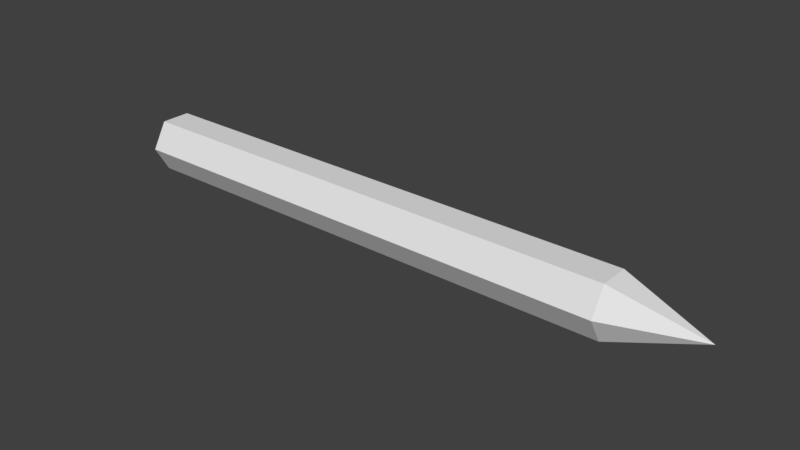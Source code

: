 # Source: estaca_de_madeira.blend  (saved by Blender 2.79.0; exported with 4.5.12 LTS)
import bpy
from mathutils import Matrix  # noqa: F401  (used for matrix-valued properties, if any)

bpy.ops.wm.read_factory_settings(use_empty=True)
scene = bpy.context.scene
scene.name = 'Scene'

# ---- collections
col_collection_4 = bpy.data.collections.new('Collection 4'); scene.collection.children.link(col_collection_4)

# ---- materials (node trees are filled in below, after node groups)
mat_estaca_de_madeira = bpy.data.materials.new('estaca_de_madeira')
mat_estaca_de_madeira.alpha_threshold = 0.0
mat_estaca_de_madeira.use_transparent_shadow = False
mat_estaca_de_madeira.roughness = 0.5

# ---- material node trees

# ---- world
world_world = bpy.data.worlds.new('World'); scene.world = world_world
world_world.color = (0.05088, 0.05088, 0.05088)
world_world.use_sun_shadow = False
world_world.sun_shadow_jitter_overblur = 0.0
world_world.cycles.sampling_method = 'MANUAL'

# ---- meshes
me_cylinder_005 = bpy.data.meshes.new('Cylinder.005')
me_cylinder_005.from_pydata([(1.023e-07, 0.36, -4.145), (-9.628e-09, 0.36, 2.025), (0.3118, 0.18, -4.145), (0.3118, 0.18, 2.025), (0.3118, -0.18, -4.145), (0.3118, -0.18, 2.025), (7.081e-08, -0.36, -4.145), (-4.11e-08, -0.36, 2.025), (-0.3118, -0.18, -4.145), (-0.3118, -0.18, 2.025), (-0.3118, 0.18, -4.145), (-0.3118, 0.18, 2.025), (-5.523e-08, -1.49e-08, 3.068), (8.941e-08, -1.49e-08, -4.145)], [], [(0, 1, 3, 2), (2, 3, 5, 4), (4, 5, 7, 6), (6, 7, 9, 8), (1, 11, 12), (8, 9, 11, 10), (10, 11, 1, 0), (2, 4, 13), (9, 7, 12), (5, 3, 12), (11, 9, 12), (3, 1, 12), (7, 5, 12), (8, 10, 13), (0, 2, 13), (4, 6, 13), (10, 0, 13), (6, 8, 13)])
_uv = me_cylinder_005.uv_layers.new(name='UVMap')
_uv.uv.foreach_set('vector', [1.001, 0.386, 0.0008424, 0.386, 0.0008422, 0.3276, 1.001, 0.3276, 1.001, 0.3276, 0.0008422, 0.3276, 0.000842, 0.2693, 1.001, 0.2693, 1.001, 0.2693, 0.000842, 0.2693, 0.0008416, 0.211, 1.001, 0.211, 1.001, 0.561, 0.0008428, 0.561, 0.0008427, 0.5026, 1.001, 0.5026, 0.1246, 0.9135, 0.125, 0.9587, 0.08562, 0.9364, 1.001, 0.5026, 0.0008427, 0.5026, 0.0008426, 0.4443, 1.001, 0.4443, 1.001, 0.4443, 0.0008426, 0.4443, 0.0008424, 0.386, 1.001, 0.386, 0.3268, 0.8839, 0.3564, 0.9342, 0.298, 0.9347, 0.08596, 0.9816, 0.04659, 0.9593, 0.08562, 0.9364, 0.04625, 0.914, 0.08528, 0.8911, 0.08562, 0.9364, 0.125, 0.9587, 0.08596, 0.9816, 0.08562, 0.9364, 0.08528, 0.8911, 0.1246, 0.9135, 0.08562, 0.9364, 0.04659, 0.9593, 0.04625, 0.914, 0.08562, 0.9364, 0.2693, 0.9854, 0.2397, 0.9351, 0.298, 0.9347, 0.2685, 0.8844, 0.3268, 0.8839, 0.298, 0.9347, 0.3564, 0.9342, 0.3276, 0.985, 0.298, 0.9347, 0.2397, 0.9351, 0.2685, 0.8844, 0.298, 0.9347, 0.3276, 0.985, 0.2693, 0.9854, 0.298, 0.9347])
me_cylinder_005.materials.append(mat_estaca_de_madeira)
me_cylinder_005.use_remesh_preserve_volume = False
me_cylinder_005.use_remesh_preserve_attributes = False
me_cylinder_005.use_mirror_vertex_groups = False
me_cylinder_005.use_paint_bone_selection = False
me_cylinder_005.use_paint_mask = True
me_cylinder_005.update()

# ---- objects
ob_estaca_de_madeira = bpy.data.objects.new('estaca_de_madeira', me_cylinder_005)

# ---- transforms, parenting, visibility, modifiers, constraints
ob_estaca_de_madeira.location = (0.0, 0.0, 0.0)
ob_estaca_de_madeira.rotation_euler = (0.0, 1.571, 0.0)
ob_estaca_de_madeira.lineart.crease_threshold = 0.0

# ---- collection membership
col_collection_4.objects.link(ob_estaca_de_madeira)

# ---- scene / render settings (as saved in the file)
scene.frame_start = 1; scene.frame_end = 250; scene.frame_set(1)
scene.render.engine = 'BLENDER_EEVEE_NEXT'
scene.render.resolution_percentage = 50
scene.render.dither_intensity = 0.0
scene.cycles.use_denoising = False
scene.cycles.samples = 128
scene.cycles.sampling_pattern = 'TABULATED_SOBOL'
scene.cycles.use_adaptive_sampling = False
scene.cycles.use_light_tree = False
scene.cycles.blur_glossy = 0.0
scene.cycles.sample_clamp_indirect = 0.0
scene.view_settings.view_transform = 'Standard'
bpy.context.view_layer.update()

# ---- added for rendering (the .blend has no active camera and no usable light): camera, sun
cam_auto = bpy.data.cameras.new('AutoCamera')
cam_auto.lens = 50.0
cam_auto.sensor_width = 36.0
cam_auto.clip_end = 1000.0
ob_auto_camera = bpy.data.objects.new('AutoCamera', cam_auto)
scene.collection.objects.link(ob_auto_camera)
ob_auto_camera.location = (6.19361, -8.07819, 5.38546)
ob_auto_camera.rotation_euler = (1.09748, -7.21219e-08, 0.694738)
scene.camera = ob_auto_camera
light_auto_sun = bpy.data.lights.new('AutoSun', 'SUN')
light_auto_sun.energy = 3.0
light_auto_sun.angle = 0.0523599
ob_auto_sun = bpy.data.objects.new('AutoSun', light_auto_sun)
scene.collection.objects.link(ob_auto_sun)
ob_auto_sun.rotation_euler = (0.872665, 0.174533, 0.523599)
bpy.context.view_layer.update()
